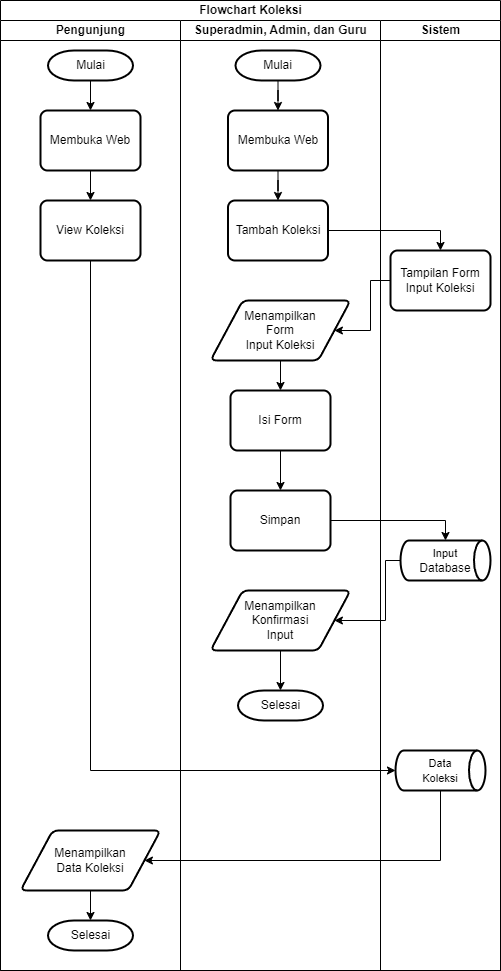

The diagram above was exported from draw.io. Its source (the exported page's mxGraphModel, read from the mxfile embedded in the PNG):
<mxGraphModel dx="878" dy="435" grid="1" gridSize="10" guides="1" tooltips="1" connect="1" arrows="1" fold="1" page="1" pageScale="1" pageWidth="827" pageHeight="1169" math="0" shadow="0">
  <root>
    <mxCell id="0" />
    <mxCell id="1" parent="0" />
    <mxCell id="HX0Qw1OvWDICSeB1oMb--1" value="Flowchart Koleksi" style="swimlane;childLayout=stackLayout;resizeParent=1;resizeParentMax=0;startSize=20;html=1;" parent="1" vertex="1">
      <mxGeometry x="230" y="20" width="499.99999999999955" height="970" as="geometry" />
    </mxCell>
    <mxCell id="HX0Qw1OvWDICSeB1oMb--2" value="Pengunjung" style="swimlane;startSize=20;html=1;" parent="HX0Qw1OvWDICSeB1oMb--1" vertex="1">
      <mxGeometry y="20" width="180" height="950" as="geometry" />
    </mxCell>
    <mxCell id="HX0Qw1OvWDICSeB1oMb--35" style="edgeStyle=orthogonalEdgeStyle;rounded=0;orthogonalLoop=1;jettySize=auto;html=1;entryX=0.5;entryY=0;entryDx=0;entryDy=0;" parent="HX0Qw1OvWDICSeB1oMb--2" source="HX0Qw1OvWDICSeB1oMb--26" target="HX0Qw1OvWDICSeB1oMb--29" edge="1">
      <mxGeometry relative="1" as="geometry" />
    </mxCell>
    <mxCell id="HX0Qw1OvWDICSeB1oMb--26" value="Mulai" style="strokeWidth=2;html=1;shape=mxgraph.flowchart.terminator;whiteSpace=wrap;" parent="HX0Qw1OvWDICSeB1oMb--2" vertex="1">
      <mxGeometry x="47.5" y="30" width="85" height="30" as="geometry" />
    </mxCell>
    <mxCell id="HX0Qw1OvWDICSeB1oMb--36" style="edgeStyle=orthogonalEdgeStyle;rounded=0;orthogonalLoop=1;jettySize=auto;html=1;entryX=0.5;entryY=0;entryDx=0;entryDy=0;" parent="HX0Qw1OvWDICSeB1oMb--2" source="HX0Qw1OvWDICSeB1oMb--29" target="HX0Qw1OvWDICSeB1oMb--31" edge="1">
      <mxGeometry relative="1" as="geometry" />
    </mxCell>
    <mxCell id="HX0Qw1OvWDICSeB1oMb--29" value="Membuka Web" style="rounded=1;whiteSpace=wrap;html=1;absoluteArcSize=1;arcSize=14;strokeWidth=2;" parent="HX0Qw1OvWDICSeB1oMb--2" vertex="1">
      <mxGeometry x="40" y="90" width="100" height="60" as="geometry" />
    </mxCell>
    <mxCell id="HX0Qw1OvWDICSeB1oMb--31" value="View Koleksi" style="rounded=1;whiteSpace=wrap;html=1;absoluteArcSize=1;arcSize=14;strokeWidth=2;" parent="HX0Qw1OvWDICSeB1oMb--2" vertex="1">
      <mxGeometry x="40" y="180" width="100" height="60" as="geometry" />
    </mxCell>
    <mxCell id="HX0Qw1OvWDICSeB1oMb--39" style="edgeStyle=orthogonalEdgeStyle;rounded=0;orthogonalLoop=1;jettySize=auto;html=1;entryX=0.5;entryY=0;entryDx=0;entryDy=0;entryPerimeter=0;" parent="HX0Qw1OvWDICSeB1oMb--2" source="HX0Qw1OvWDICSeB1oMb--34" target="HX0Qw1OvWDICSeB1oMb--38" edge="1">
      <mxGeometry relative="1" as="geometry" />
    </mxCell>
    <mxCell id="HX0Qw1OvWDICSeB1oMb--34" value="Menampilkan &lt;br&gt;Data Koleksi" style="shape=parallelogram;html=1;strokeWidth=2;perimeter=parallelogramPerimeter;whiteSpace=wrap;rounded=1;arcSize=12;size=0.23;" parent="HX0Qw1OvWDICSeB1oMb--2" vertex="1">
      <mxGeometry x="20" y="810" width="140" height="60" as="geometry" />
    </mxCell>
    <mxCell id="HX0Qw1OvWDICSeB1oMb--38" value="Selesai" style="strokeWidth=2;html=1;shape=mxgraph.flowchart.terminator;whiteSpace=wrap;" parent="HX0Qw1OvWDICSeB1oMb--2" vertex="1">
      <mxGeometry x="47.5" y="900" width="85" height="30" as="geometry" />
    </mxCell>
    <mxCell id="HX0Qw1OvWDICSeB1oMb--3" value="Superadmin, Admin, dan Guru" style="swimlane;startSize=20;html=1;" parent="HX0Qw1OvWDICSeB1oMb--1" vertex="1">
      <mxGeometry x="180" y="20" width="200" height="950" as="geometry" />
    </mxCell>
    <mxCell id="HX0Qw1OvWDICSeB1oMb--8" style="edgeStyle=orthogonalEdgeStyle;rounded=0;orthogonalLoop=1;jettySize=auto;html=1;entryX=0.5;entryY=0;entryDx=0;entryDy=0;" parent="HX0Qw1OvWDICSeB1oMb--3" source="HX0Qw1OvWDICSeB1oMb--5" target="HX0Qw1OvWDICSeB1oMb--6" edge="1">
      <mxGeometry relative="1" as="geometry" />
    </mxCell>
    <mxCell id="HX0Qw1OvWDICSeB1oMb--5" value="Mulai" style="strokeWidth=2;html=1;shape=mxgraph.flowchart.terminator;whiteSpace=wrap;" parent="HX0Qw1OvWDICSeB1oMb--3" vertex="1">
      <mxGeometry x="55" y="30" width="85" height="30" as="geometry" />
    </mxCell>
    <mxCell id="HX0Qw1OvWDICSeB1oMb--10" style="edgeStyle=orthogonalEdgeStyle;rounded=0;orthogonalLoop=1;jettySize=auto;html=1;" parent="HX0Qw1OvWDICSeB1oMb--3" source="HX0Qw1OvWDICSeB1oMb--6" target="HX0Qw1OvWDICSeB1oMb--9" edge="1">
      <mxGeometry relative="1" as="geometry" />
    </mxCell>
    <mxCell id="HX0Qw1OvWDICSeB1oMb--6" value="Membuka Web" style="rounded=1;whiteSpace=wrap;html=1;absoluteArcSize=1;arcSize=14;strokeWidth=2;" parent="HX0Qw1OvWDICSeB1oMb--3" vertex="1">
      <mxGeometry x="47.5" y="90" width="100" height="60" as="geometry" />
    </mxCell>
    <mxCell id="HX0Qw1OvWDICSeB1oMb--9" value="Tambah Koleksi" style="rounded=1;whiteSpace=wrap;html=1;absoluteArcSize=1;arcSize=14;strokeWidth=2;" parent="HX0Qw1OvWDICSeB1oMb--3" vertex="1">
      <mxGeometry x="47.5" y="180" width="100" height="60" as="geometry" />
    </mxCell>
    <mxCell id="HX0Qw1OvWDICSeB1oMb--17" style="edgeStyle=orthogonalEdgeStyle;rounded=0;orthogonalLoop=1;jettySize=auto;html=1;entryX=0.5;entryY=0;entryDx=0;entryDy=0;" parent="HX0Qw1OvWDICSeB1oMb--3" source="HX0Qw1OvWDICSeB1oMb--14" target="HX0Qw1OvWDICSeB1oMb--16" edge="1">
      <mxGeometry relative="1" as="geometry" />
    </mxCell>
    <mxCell id="HX0Qw1OvWDICSeB1oMb--14" value="Menampilkan &lt;br&gt;Form &lt;br&gt;Input Koleksi" style="shape=parallelogram;html=1;strokeWidth=2;perimeter=parallelogramPerimeter;whiteSpace=wrap;rounded=1;arcSize=12;size=0.23;" parent="HX0Qw1OvWDICSeB1oMb--3" vertex="1">
      <mxGeometry x="30" y="280" width="140" height="60" as="geometry" />
    </mxCell>
    <mxCell id="HX0Qw1OvWDICSeB1oMb--19" style="edgeStyle=orthogonalEdgeStyle;rounded=0;orthogonalLoop=1;jettySize=auto;html=1;entryX=0.5;entryY=0;entryDx=0;entryDy=0;" parent="HX0Qw1OvWDICSeB1oMb--3" source="HX0Qw1OvWDICSeB1oMb--16" target="HX0Qw1OvWDICSeB1oMb--18" edge="1">
      <mxGeometry relative="1" as="geometry" />
    </mxCell>
    <mxCell id="HX0Qw1OvWDICSeB1oMb--16" value="Isi Form" style="rounded=1;whiteSpace=wrap;html=1;absoluteArcSize=1;arcSize=14;strokeWidth=2;" parent="HX0Qw1OvWDICSeB1oMb--3" vertex="1">
      <mxGeometry x="50" y="370" width="100" height="60" as="geometry" />
    </mxCell>
    <mxCell id="HX0Qw1OvWDICSeB1oMb--18" value="Simpan" style="rounded=1;whiteSpace=wrap;html=1;absoluteArcSize=1;arcSize=14;strokeWidth=2;" parent="HX0Qw1OvWDICSeB1oMb--3" vertex="1">
      <mxGeometry x="50" y="470" width="100" height="60" as="geometry" />
    </mxCell>
    <mxCell id="HX0Qw1OvWDICSeB1oMb--25" style="edgeStyle=orthogonalEdgeStyle;rounded=0;orthogonalLoop=1;jettySize=auto;html=1;entryX=0.5;entryY=0;entryDx=0;entryDy=0;entryPerimeter=0;" parent="HX0Qw1OvWDICSeB1oMb--3" source="HX0Qw1OvWDICSeB1oMb--22" target="HX0Qw1OvWDICSeB1oMb--24" edge="1">
      <mxGeometry relative="1" as="geometry" />
    </mxCell>
    <mxCell id="HX0Qw1OvWDICSeB1oMb--22" value="Menampilkan &lt;br&gt;Konfirmasi&lt;br&gt;Input" style="shape=parallelogram;html=1;strokeWidth=2;perimeter=parallelogramPerimeter;whiteSpace=wrap;rounded=1;arcSize=12;size=0.23;" parent="HX0Qw1OvWDICSeB1oMb--3" vertex="1">
      <mxGeometry x="30" y="570" width="140" height="60" as="geometry" />
    </mxCell>
    <mxCell id="HX0Qw1OvWDICSeB1oMb--24" value="Selesai" style="strokeWidth=2;html=1;shape=mxgraph.flowchart.terminator;whiteSpace=wrap;" parent="HX0Qw1OvWDICSeB1oMb--3" vertex="1">
      <mxGeometry x="57.5" y="670" width="85" height="30" as="geometry" />
    </mxCell>
    <mxCell id="HX0Qw1OvWDICSeB1oMb--4" value="Sistem" style="swimlane;startSize=20;html=1;" parent="HX0Qw1OvWDICSeB1oMb--1" vertex="1">
      <mxGeometry x="380" y="20" width="119.99999999999955" height="950" as="geometry" />
    </mxCell>
    <mxCell id="HX0Qw1OvWDICSeB1oMb--12" value="Tampilan Form Input Koleksi" style="rounded=1;whiteSpace=wrap;html=1;absoluteArcSize=1;arcSize=14;strokeWidth=2;" parent="HX0Qw1OvWDICSeB1oMb--4" vertex="1">
      <mxGeometry x="10" y="230" width="100" height="60" as="geometry" />
    </mxCell>
    <mxCell id="HX0Qw1OvWDICSeB1oMb--20" value="&lt;span style=&quot;font-size: 11px;&quot;&gt;Input&lt;br&gt;&lt;/span&gt;Database" style="strokeWidth=2;html=1;shape=mxgraph.flowchart.direct_data;whiteSpace=wrap;" parent="HX0Qw1OvWDICSeB1oMb--4" vertex="1">
      <mxGeometry x="20" y="520" width="90" height="40" as="geometry" />
    </mxCell>
    <mxCell id="HX0Qw1OvWDICSeB1oMb--33" value="&lt;span style=&quot;font-size: 11px;&quot;&gt;Data &lt;br&gt;Koleksi&lt;/span&gt;" style="strokeWidth=2;html=1;shape=mxgraph.flowchart.direct_data;whiteSpace=wrap;" parent="HX0Qw1OvWDICSeB1oMb--4" vertex="1">
      <mxGeometry x="15" y="730" width="90" height="40" as="geometry" />
    </mxCell>
    <mxCell id="HX0Qw1OvWDICSeB1oMb--13" style="edgeStyle=orthogonalEdgeStyle;rounded=0;orthogonalLoop=1;jettySize=auto;html=1;entryX=0.5;entryY=0;entryDx=0;entryDy=0;" parent="HX0Qw1OvWDICSeB1oMb--1" source="HX0Qw1OvWDICSeB1oMb--9" target="HX0Qw1OvWDICSeB1oMb--12" edge="1">
      <mxGeometry relative="1" as="geometry" />
    </mxCell>
    <mxCell id="HX0Qw1OvWDICSeB1oMb--15" style="edgeStyle=orthogonalEdgeStyle;rounded=0;orthogonalLoop=1;jettySize=auto;html=1;" parent="HX0Qw1OvWDICSeB1oMb--1" source="HX0Qw1OvWDICSeB1oMb--12" target="HX0Qw1OvWDICSeB1oMb--14" edge="1">
      <mxGeometry relative="1" as="geometry" />
    </mxCell>
    <mxCell id="HX0Qw1OvWDICSeB1oMb--21" style="edgeStyle=orthogonalEdgeStyle;rounded=0;orthogonalLoop=1;jettySize=auto;html=1;entryX=0.5;entryY=0;entryDx=0;entryDy=0;entryPerimeter=0;" parent="HX0Qw1OvWDICSeB1oMb--1" source="HX0Qw1OvWDICSeB1oMb--18" target="HX0Qw1OvWDICSeB1oMb--20" edge="1">
      <mxGeometry relative="1" as="geometry" />
    </mxCell>
    <mxCell id="HX0Qw1OvWDICSeB1oMb--23" style="edgeStyle=orthogonalEdgeStyle;rounded=0;orthogonalLoop=1;jettySize=auto;html=1;entryX=1;entryY=0.5;entryDx=0;entryDy=0;" parent="HX0Qw1OvWDICSeB1oMb--1" source="HX0Qw1OvWDICSeB1oMb--20" target="HX0Qw1OvWDICSeB1oMb--22" edge="1">
      <mxGeometry relative="1" as="geometry">
        <Array as="points">
          <mxPoint x="385" y="620" />
        </Array>
      </mxGeometry>
    </mxCell>
    <mxCell id="HX0Qw1OvWDICSeB1oMb--32" style="edgeStyle=orthogonalEdgeStyle;rounded=0;orthogonalLoop=1;jettySize=auto;html=1;entryX=0;entryY=0.5;entryDx=0;entryDy=0;entryPerimeter=0;" parent="HX0Qw1OvWDICSeB1oMb--1" source="HX0Qw1OvWDICSeB1oMb--31" target="HX0Qw1OvWDICSeB1oMb--33" edge="1">
      <mxGeometry relative="1" as="geometry">
        <mxPoint x="79.99999999999955" y="800" as="targetPoint" />
        <Array as="points">
          <mxPoint x="90" y="770" />
        </Array>
      </mxGeometry>
    </mxCell>
    <mxCell id="HX0Qw1OvWDICSeB1oMb--37" style="edgeStyle=orthogonalEdgeStyle;rounded=0;orthogonalLoop=1;jettySize=auto;html=1;entryX=1;entryY=0.5;entryDx=0;entryDy=0;" parent="HX0Qw1OvWDICSeB1oMb--1" source="HX0Qw1OvWDICSeB1oMb--33" target="HX0Qw1OvWDICSeB1oMb--34" edge="1">
      <mxGeometry relative="1" as="geometry">
        <Array as="points">
          <mxPoint x="440" y="860" />
        </Array>
      </mxGeometry>
    </mxCell>
  </root>
</mxGraphModel>